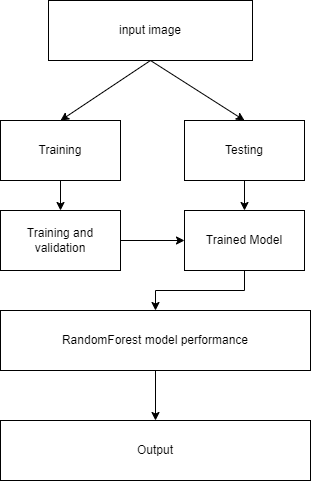

The diagram above was exported from draw.io. Its source (the exported page's mxGraphModel, read from the mxfile embedded in the PNG):
<mxGraphModel dx="1050" dy="573" grid="1" gridSize="10" guides="1" tooltips="1" connect="1" arrows="1" fold="1" page="1" pageScale="1" pageWidth="827" pageHeight="1169" math="0" shadow="0">
  <root>
    <mxCell id="0" />
    <mxCell id="1" parent="0" />
    <mxCell id="9xquWw2VS8vfkg0avNGx-1" value="input image" style="rounded=0;whiteSpace=wrap;html=1;" parent="1" vertex="1">
      <mxGeometry x="278" y="120" width="204" height="60" as="geometry" />
    </mxCell>
    <mxCell id="8BJRW5vw6chIcR0G4XZz-5" style="edgeStyle=orthogonalEdgeStyle;rounded=0;orthogonalLoop=1;jettySize=auto;html=1;exitX=0.5;exitY=1;exitDx=0;exitDy=0;" edge="1" parent="1" source="9xquWw2VS8vfkg0avNGx-2" target="8BJRW5vw6chIcR0G4XZz-1">
      <mxGeometry relative="1" as="geometry" />
    </mxCell>
    <mxCell id="9xquWw2VS8vfkg0avNGx-2" value="Training" style="rounded=0;whiteSpace=wrap;html=1;" parent="1" vertex="1">
      <mxGeometry x="230" y="240" width="120" height="60" as="geometry" />
    </mxCell>
    <mxCell id="8BJRW5vw6chIcR0G4XZz-6" style="edgeStyle=orthogonalEdgeStyle;rounded=0;orthogonalLoop=1;jettySize=auto;html=1;exitX=0.5;exitY=1;exitDx=0;exitDy=0;entryX=0.5;entryY=0;entryDx=0;entryDy=0;" edge="1" parent="1" source="9xquWw2VS8vfkg0avNGx-4" target="9xquWw2VS8vfkg0avNGx-5">
      <mxGeometry relative="1" as="geometry" />
    </mxCell>
    <mxCell id="9xquWw2VS8vfkg0avNGx-4" value="Testing&lt;span style=&quot;color: rgba(0, 0, 0, 0); font-family: monospace; font-size: 0px; text-align: start;&quot;&gt;%3CmxGraphModel%3E%3Croot%3E%3CmxCell%20id%3D%220%22%2F%3E%3CmxCell%20id%3D%221%22%20parent%3D%220%22%2F%3E%3CmxCell%20id%3D%222%22%20value%3D%22%22%20style%3D%22rounded%3D0%3BwhiteSpace%3Dwrap%3Bhtml%3D1%3B%22%20vertex%3D%221%22%20parent%3D%221%22%3E%3CmxGeometry%20x%3D%22294%22%20y%3D%22240%22%20width%3D%22120%22%20height%3D%2260%22%20as%3D%22geometry%22%2F%3E%3C%2FmxCell%3E%3C%2Froot%3E%3C%2FmxGraphModel%3E&lt;/span&gt;" style="rounded=0;whiteSpace=wrap;html=1;" parent="1" vertex="1">
      <mxGeometry x="414" y="240" width="120" height="60" as="geometry" />
    </mxCell>
    <mxCell id="8BJRW5vw6chIcR0G4XZz-8" style="edgeStyle=orthogonalEdgeStyle;rounded=0;orthogonalLoop=1;jettySize=auto;html=1;exitX=0.5;exitY=1;exitDx=0;exitDy=0;" edge="1" parent="1" source="9xquWw2VS8vfkg0avNGx-5" target="8BJRW5vw6chIcR0G4XZz-2">
      <mxGeometry relative="1" as="geometry" />
    </mxCell>
    <mxCell id="9xquWw2VS8vfkg0avNGx-5" value="Trained Model" style="rounded=0;whiteSpace=wrap;html=1;" parent="1" vertex="1">
      <mxGeometry x="414" y="330" width="120" height="60" as="geometry" />
    </mxCell>
    <mxCell id="8BJRW5vw6chIcR0G4XZz-7" style="edgeStyle=orthogonalEdgeStyle;rounded=0;orthogonalLoop=1;jettySize=auto;html=1;exitX=1;exitY=0.5;exitDx=0;exitDy=0;entryX=0;entryY=0.5;entryDx=0;entryDy=0;" edge="1" parent="1" source="8BJRW5vw6chIcR0G4XZz-1" target="9xquWw2VS8vfkg0avNGx-5">
      <mxGeometry relative="1" as="geometry" />
    </mxCell>
    <mxCell id="8BJRW5vw6chIcR0G4XZz-1" value="Training and validation" style="rounded=0;whiteSpace=wrap;html=1;" vertex="1" parent="1">
      <mxGeometry x="230" y="330" width="120" height="60" as="geometry" />
    </mxCell>
    <mxCell id="8BJRW5vw6chIcR0G4XZz-10" style="edgeStyle=orthogonalEdgeStyle;rounded=0;orthogonalLoop=1;jettySize=auto;html=1;exitX=0.5;exitY=1;exitDx=0;exitDy=0;entryX=0.5;entryY=0;entryDx=0;entryDy=0;" edge="1" parent="1" source="8BJRW5vw6chIcR0G4XZz-2" target="8BJRW5vw6chIcR0G4XZz-9">
      <mxGeometry relative="1" as="geometry" />
    </mxCell>
    <mxCell id="8BJRW5vw6chIcR0G4XZz-2" value="RandomForest model performance" style="rounded=0;whiteSpace=wrap;html=1;" vertex="1" parent="1">
      <mxGeometry x="230" y="430" width="310" height="60" as="geometry" />
    </mxCell>
    <mxCell id="8BJRW5vw6chIcR0G4XZz-3" value="" style="endArrow=classic;html=1;rounded=0;exitX=0.5;exitY=1;exitDx=0;exitDy=0;entryX=0.5;entryY=0;entryDx=0;entryDy=0;" edge="1" parent="1" source="9xquWw2VS8vfkg0avNGx-1" target="9xquWw2VS8vfkg0avNGx-2">
      <mxGeometry width="50" height="50" relative="1" as="geometry">
        <mxPoint x="390" y="320" as="sourcePoint" />
        <mxPoint x="440" y="270" as="targetPoint" />
      </mxGeometry>
    </mxCell>
    <mxCell id="8BJRW5vw6chIcR0G4XZz-4" value="" style="endArrow=classic;html=1;rounded=0;exitX=0.5;exitY=1;exitDx=0;exitDy=0;entryX=0.5;entryY=0;entryDx=0;entryDy=0;" edge="1" parent="1" source="9xquWw2VS8vfkg0avNGx-1" target="9xquWw2VS8vfkg0avNGx-4">
      <mxGeometry width="50" height="50" relative="1" as="geometry">
        <mxPoint x="382" y="190" as="sourcePoint" />
        <mxPoint x="300" y="250" as="targetPoint" />
      </mxGeometry>
    </mxCell>
    <mxCell id="8BJRW5vw6chIcR0G4XZz-9" value="Output" style="rounded=0;whiteSpace=wrap;html=1;" vertex="1" parent="1">
      <mxGeometry x="230" y="540" width="310" height="60" as="geometry" />
    </mxCell>
  </root>
</mxGraphModel>